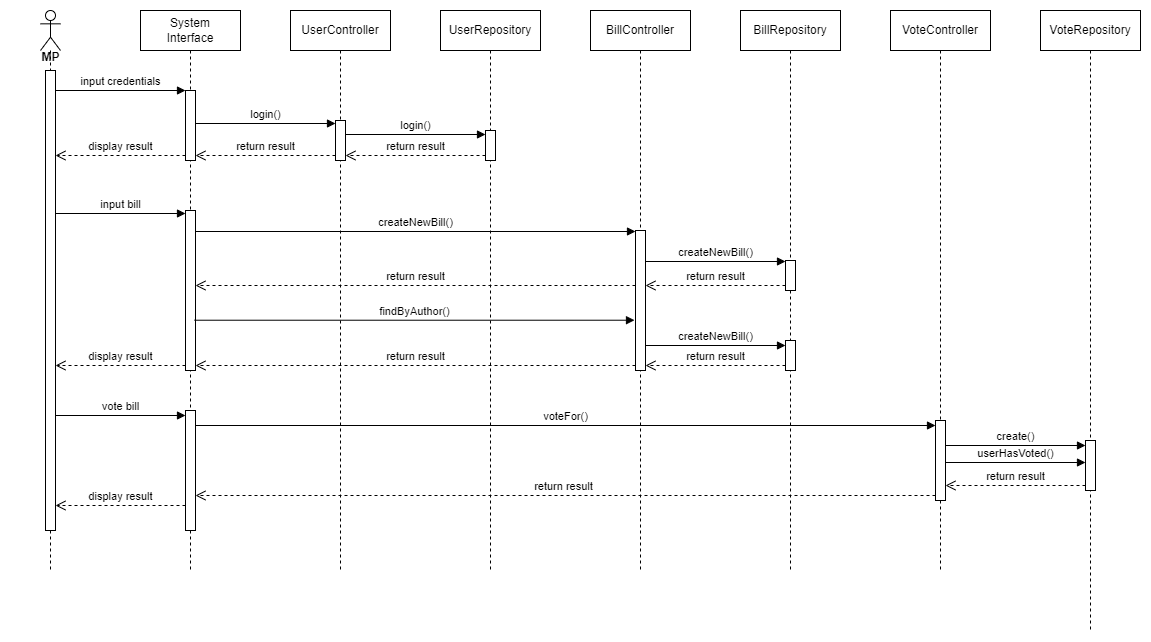

The diagram above was exported from draw.io. Its source (the exported page's mxGraphModel, read from the mxfile embedded in the PNG):
<mxGraphModel dx="1003" dy="583" grid="1" gridSize="10" guides="1" tooltips="1" connect="1" arrows="1" fold="1" page="1" pageScale="1" pageWidth="850" pageHeight="1100" math="0" shadow="0">
  <root>
    <mxCell id="0" />
    <mxCell id="1" parent="0" />
    <mxCell id="qaTfJwd2Is5HsQ_uWrR0-1" value="" style="shape=umlLifeline;perimeter=lifelinePerimeter;whiteSpace=wrap;html=1;container=1;dropTarget=0;collapsible=0;recursiveResize=0;outlineConnect=0;portConstraint=eastwest;newEdgeStyle={&quot;curved&quot;:0,&quot;rounded&quot;:0};participant=umlActor;" parent="1" vertex="1">
      <mxGeometry x="150" y="90" width="20" height="560" as="geometry" />
    </mxCell>
    <mxCell id="ICGuzP3V4i8K89JFIkeo-1" value="" style="html=1;points=[[0,0,0,0,5],[0,1,0,0,-5],[1,0,0,0,5],[1,1,0,0,-5]];perimeter=orthogonalPerimeter;outlineConnect=0;targetShapes=umlLifeline;portConstraint=eastwest;newEdgeStyle={&quot;curved&quot;:0,&quot;rounded&quot;:0};" vertex="1" parent="qaTfJwd2Is5HsQ_uWrR0-1">
      <mxGeometry x="5" y="60" width="10" height="460" as="geometry" />
    </mxCell>
    <mxCell id="qaTfJwd2Is5HsQ_uWrR0-2" value="System&lt;br&gt;Interface" style="shape=umlLifeline;perimeter=lifelinePerimeter;whiteSpace=wrap;html=1;container=1;dropTarget=0;collapsible=0;recursiveResize=0;outlineConnect=0;portConstraint=eastwest;newEdgeStyle={&quot;curved&quot;:0,&quot;rounded&quot;:0};" parent="1" vertex="1">
      <mxGeometry x="250" y="90" width="100" height="560" as="geometry" />
    </mxCell>
    <mxCell id="ICGuzP3V4i8K89JFIkeo-2" value="" style="html=1;points=[[0,0,0,0,5],[0,1,0,0,-5],[1,0,0,0,5],[1,1,0,0,-5]];perimeter=orthogonalPerimeter;outlineConnect=0;targetShapes=umlLifeline;portConstraint=eastwest;newEdgeStyle={&quot;curved&quot;:0,&quot;rounded&quot;:0};" vertex="1" parent="qaTfJwd2Is5HsQ_uWrR0-2">
      <mxGeometry x="45" y="80" width="10" height="70" as="geometry" />
    </mxCell>
    <mxCell id="ICGuzP3V4i8K89JFIkeo-12" value="" style="html=1;points=[[0,0,0,0,5],[0,1,0,0,-5],[1,0,0,0,5],[1,1,0,0,-5]];perimeter=orthogonalPerimeter;outlineConnect=0;targetShapes=umlLifeline;portConstraint=eastwest;newEdgeStyle={&quot;curved&quot;:0,&quot;rounded&quot;:0};" vertex="1" parent="qaTfJwd2Is5HsQ_uWrR0-2">
      <mxGeometry x="45" y="200" width="10" height="160" as="geometry" />
    </mxCell>
    <mxCell id="ICGuzP3V4i8K89JFIkeo-32" value="" style="html=1;points=[[0,0,0,0,5],[0,1,0,0,-5],[1,0,0,0,5],[1,1,0,0,-5]];perimeter=orthogonalPerimeter;outlineConnect=0;targetShapes=umlLifeline;portConstraint=eastwest;newEdgeStyle={&quot;curved&quot;:0,&quot;rounded&quot;:0};" vertex="1" parent="qaTfJwd2Is5HsQ_uWrR0-2">
      <mxGeometry x="45" y="400" width="10" height="120" as="geometry" />
    </mxCell>
    <mxCell id="qaTfJwd2Is5HsQ_uWrR0-3" value="UserController" style="shape=umlLifeline;perimeter=lifelinePerimeter;whiteSpace=wrap;html=1;container=1;dropTarget=0;collapsible=0;recursiveResize=0;outlineConnect=0;portConstraint=eastwest;newEdgeStyle={&quot;curved&quot;:0,&quot;rounded&quot;:0};" parent="1" vertex="1">
      <mxGeometry x="400" y="90" width="100" height="560" as="geometry" />
    </mxCell>
    <mxCell id="ICGuzP3V4i8K89JFIkeo-4" value="" style="html=1;points=[[0,0,0,0,5],[0,1,0,0,-5],[1,0,0,0,5],[1,1,0,0,-5]];perimeter=orthogonalPerimeter;outlineConnect=0;targetShapes=umlLifeline;portConstraint=eastwest;newEdgeStyle={&quot;curved&quot;:0,&quot;rounded&quot;:0};" vertex="1" parent="qaTfJwd2Is5HsQ_uWrR0-3">
      <mxGeometry x="45" y="110" width="10" height="40" as="geometry" />
    </mxCell>
    <mxCell id="qaTfJwd2Is5HsQ_uWrR0-4" value="UserRepository" style="shape=umlLifeline;perimeter=lifelinePerimeter;whiteSpace=wrap;html=1;container=1;dropTarget=0;collapsible=0;recursiveResize=0;outlineConnect=0;portConstraint=eastwest;newEdgeStyle={&quot;curved&quot;:0,&quot;rounded&quot;:0};" parent="1" vertex="1">
      <mxGeometry x="550" y="90" width="100" height="560" as="geometry" />
    </mxCell>
    <mxCell id="ICGuzP3V4i8K89JFIkeo-6" value="" style="html=1;points=[[0,0,0,0,5],[0,1,0,0,-5],[1,0,0,0,5],[1,1,0,0,-5]];perimeter=orthogonalPerimeter;outlineConnect=0;targetShapes=umlLifeline;portConstraint=eastwest;newEdgeStyle={&quot;curved&quot;:0,&quot;rounded&quot;:0};" vertex="1" parent="qaTfJwd2Is5HsQ_uWrR0-4">
      <mxGeometry x="45" y="120" width="10" height="30" as="geometry" />
    </mxCell>
    <mxCell id="ICGuzP3V4i8K89JFIkeo-3" value="input credentials" style="html=1;verticalAlign=bottom;endArrow=block;curved=0;rounded=0;" edge="1" parent="1">
      <mxGeometry width="80" relative="1" as="geometry">
        <mxPoint x="165" y="170" as="sourcePoint" />
        <mxPoint x="295" y="170" as="targetPoint" />
      </mxGeometry>
    </mxCell>
    <mxCell id="ICGuzP3V4i8K89JFIkeo-5" value="login()" style="html=1;verticalAlign=bottom;endArrow=block;curved=0;rounded=0;" edge="1" parent="1">
      <mxGeometry width="80" relative="1" as="geometry">
        <mxPoint x="305" y="203" as="sourcePoint" />
        <mxPoint x="445" y="203" as="targetPoint" />
      </mxGeometry>
    </mxCell>
    <mxCell id="ICGuzP3V4i8K89JFIkeo-7" value="login()" style="html=1;verticalAlign=bottom;endArrow=block;curved=0;rounded=0;" edge="1" parent="1">
      <mxGeometry width="80" relative="1" as="geometry">
        <mxPoint x="455" y="214" as="sourcePoint" />
        <mxPoint x="595" y="214" as="targetPoint" />
      </mxGeometry>
    </mxCell>
    <mxCell id="ICGuzP3V4i8K89JFIkeo-8" value="return result" style="html=1;verticalAlign=bottom;endArrow=open;dashed=1;endSize=8;curved=0;rounded=0;exitX=0;exitY=1;exitDx=0;exitDy=-5;exitPerimeter=0;" edge="1" parent="1" source="ICGuzP3V4i8K89JFIkeo-6" target="ICGuzP3V4i8K89JFIkeo-4">
      <mxGeometry relative="1" as="geometry">
        <mxPoint x="595" y="234" as="sourcePoint" />
        <mxPoint x="515" y="234" as="targetPoint" />
      </mxGeometry>
    </mxCell>
    <mxCell id="ICGuzP3V4i8K89JFIkeo-9" value="return result" style="html=1;verticalAlign=bottom;endArrow=open;dashed=1;endSize=8;curved=0;rounded=0;exitX=0;exitY=1;exitDx=0;exitDy=-5;exitPerimeter=0;entryX=1;entryY=1;entryDx=0;entryDy=-5;entryPerimeter=0;" edge="1" parent="1" source="ICGuzP3V4i8K89JFIkeo-4" target="ICGuzP3V4i8K89JFIkeo-2">
      <mxGeometry relative="1" as="geometry">
        <mxPoint x="440" y="230" as="sourcePoint" />
        <mxPoint x="300" y="230" as="targetPoint" />
      </mxGeometry>
    </mxCell>
    <mxCell id="ICGuzP3V4i8K89JFIkeo-10" value="display result" style="html=1;verticalAlign=bottom;endArrow=open;dashed=1;endSize=8;curved=0;rounded=0;exitX=0;exitY=1;exitDx=0;exitDy=-5;exitPerimeter=0;" edge="1" parent="1" source="ICGuzP3V4i8K89JFIkeo-2" target="ICGuzP3V4i8K89JFIkeo-1">
      <mxGeometry relative="1" as="geometry">
        <mxPoint x="290" y="230" as="sourcePoint" />
        <mxPoint x="160" y="230" as="targetPoint" />
      </mxGeometry>
    </mxCell>
    <mxCell id="ICGuzP3V4i8K89JFIkeo-13" value="input bill" style="html=1;verticalAlign=bottom;endArrow=block;curved=0;rounded=0;" edge="1" parent="1">
      <mxGeometry width="80" relative="1" as="geometry">
        <mxPoint x="165" y="293" as="sourcePoint" />
        <mxPoint x="295" y="293" as="targetPoint" />
      </mxGeometry>
    </mxCell>
    <mxCell id="ICGuzP3V4i8K89JFIkeo-14" value="BillController" style="shape=umlLifeline;perimeter=lifelinePerimeter;whiteSpace=wrap;html=1;container=1;dropTarget=0;collapsible=0;recursiveResize=0;outlineConnect=0;portConstraint=eastwest;newEdgeStyle={&quot;curved&quot;:0,&quot;rounded&quot;:0};" vertex="1" parent="1">
      <mxGeometry x="700" y="90" width="100" height="560" as="geometry" />
    </mxCell>
    <mxCell id="ICGuzP3V4i8K89JFIkeo-16" value="" style="html=1;points=[[0,0,0,0,5],[0,1,0,0,-5],[1,0,0,0,5],[1,1,0,0,-5]];perimeter=orthogonalPerimeter;outlineConnect=0;targetShapes=umlLifeline;portConstraint=eastwest;newEdgeStyle={&quot;curved&quot;:0,&quot;rounded&quot;:0};" vertex="1" parent="ICGuzP3V4i8K89JFIkeo-14">
      <mxGeometry x="45" y="220" width="10" height="140" as="geometry" />
    </mxCell>
    <mxCell id="ICGuzP3V4i8K89JFIkeo-15" value="BillRepository" style="shape=umlLifeline;perimeter=lifelinePerimeter;whiteSpace=wrap;html=1;container=1;dropTarget=0;collapsible=0;recursiveResize=0;outlineConnect=0;portConstraint=eastwest;newEdgeStyle={&quot;curved&quot;:0,&quot;rounded&quot;:0};" vertex="1" parent="1">
      <mxGeometry x="850" y="90" width="100" height="560" as="geometry" />
    </mxCell>
    <mxCell id="ICGuzP3V4i8K89JFIkeo-18" value="" style="html=1;points=[[0,0,0,0,5],[0,1,0,0,-5],[1,0,0,0,5],[1,1,0,0,-5]];perimeter=orthogonalPerimeter;outlineConnect=0;targetShapes=umlLifeline;portConstraint=eastwest;newEdgeStyle={&quot;curved&quot;:0,&quot;rounded&quot;:0};" vertex="1" parent="ICGuzP3V4i8K89JFIkeo-15">
      <mxGeometry x="45" y="250" width="10" height="30" as="geometry" />
    </mxCell>
    <mxCell id="ICGuzP3V4i8K89JFIkeo-23" value="" style="html=1;points=[[0,0,0,0,5],[0,1,0,0,-5],[1,0,0,0,5],[1,1,0,0,-5]];perimeter=orthogonalPerimeter;outlineConnect=0;targetShapes=umlLifeline;portConstraint=eastwest;newEdgeStyle={&quot;curved&quot;:0,&quot;rounded&quot;:0};" vertex="1" parent="ICGuzP3V4i8K89JFIkeo-15">
      <mxGeometry x="45" y="330" width="10" height="30" as="geometry" />
    </mxCell>
    <mxCell id="ICGuzP3V4i8K89JFIkeo-17" value="createNewBill()" style="html=1;verticalAlign=bottom;endArrow=block;curved=0;rounded=0;" edge="1" parent="1">
      <mxGeometry width="80" relative="1" as="geometry">
        <mxPoint x="305" y="311" as="sourcePoint" />
        <mxPoint x="745.0000000000002" y="311" as="targetPoint" />
      </mxGeometry>
    </mxCell>
    <mxCell id="ICGuzP3V4i8K89JFIkeo-19" value="createNewBill()" style="html=1;verticalAlign=bottom;endArrow=block;curved=0;rounded=0;" edge="1" parent="1">
      <mxGeometry width="80" relative="1" as="geometry">
        <mxPoint x="755.0000000000002" y="341" as="sourcePoint" />
        <mxPoint x="895" y="341" as="targetPoint" />
      </mxGeometry>
    </mxCell>
    <mxCell id="ICGuzP3V4i8K89JFIkeo-20" value="return result" style="html=1;verticalAlign=bottom;endArrow=open;dashed=1;endSize=8;curved=0;rounded=0;exitX=0;exitY=1;exitDx=0;exitDy=-5;exitPerimeter=0;" edge="1" parent="1" source="ICGuzP3V4i8K89JFIkeo-18" target="ICGuzP3V4i8K89JFIkeo-16">
      <mxGeometry relative="1" as="geometry">
        <mxPoint x="900" y="360" as="sourcePoint" />
        <mxPoint x="760" y="360" as="targetPoint" />
      </mxGeometry>
    </mxCell>
    <mxCell id="ICGuzP3V4i8K89JFIkeo-21" value="return result" style="html=1;verticalAlign=bottom;endArrow=open;dashed=1;endSize=8;curved=0;rounded=0;exitX=0;exitY=1;exitDx=0;exitDy=-5;exitPerimeter=0;" edge="1" parent="1">
      <mxGeometry relative="1" as="geometry">
        <mxPoint x="745.0000000000002" y="365" as="sourcePoint" />
        <mxPoint x="305" y="365" as="targetPoint" />
      </mxGeometry>
    </mxCell>
    <mxCell id="ICGuzP3V4i8K89JFIkeo-22" value="findByAuthor()" style="html=1;verticalAlign=bottom;endArrow=block;curved=0;rounded=0;" edge="1" parent="1">
      <mxGeometry width="80" relative="1" as="geometry">
        <mxPoint x="304" y="399.72" as="sourcePoint" />
        <mxPoint x="744.0000000000002" y="399.72" as="targetPoint" />
      </mxGeometry>
    </mxCell>
    <mxCell id="ICGuzP3V4i8K89JFIkeo-24" value="createNewBill()" style="html=1;verticalAlign=bottom;endArrow=block;curved=0;rounded=0;entryX=0;entryY=0;entryDx=0;entryDy=5;entryPerimeter=0;" edge="1" parent="1" source="ICGuzP3V4i8K89JFIkeo-16" target="ICGuzP3V4i8K89JFIkeo-23">
      <mxGeometry width="80" relative="1" as="geometry">
        <mxPoint x="750.0000000000002" y="424.72" as="sourcePoint" />
        <mxPoint x="890" y="424.72" as="targetPoint" />
      </mxGeometry>
    </mxCell>
    <mxCell id="ICGuzP3V4i8K89JFIkeo-25" value="return result" style="html=1;verticalAlign=bottom;endArrow=open;dashed=1;endSize=8;curved=0;rounded=0;exitX=0;exitY=1;exitDx=0;exitDy=-5;exitPerimeter=0;entryX=1;entryY=1;entryDx=0;entryDy=-5;entryPerimeter=0;" edge="1" parent="1" source="ICGuzP3V4i8K89JFIkeo-23" target="ICGuzP3V4i8K89JFIkeo-16">
      <mxGeometry x="0.0041" relative="1" as="geometry">
        <mxPoint x="890" y="450" as="sourcePoint" />
        <mxPoint x="750" y="450" as="targetPoint" />
        <mxPoint as="offset" />
      </mxGeometry>
    </mxCell>
    <mxCell id="ICGuzP3V4i8K89JFIkeo-26" value="return result" style="html=1;verticalAlign=bottom;endArrow=open;dashed=1;endSize=8;curved=0;rounded=0;exitX=0;exitY=1;exitDx=0;exitDy=-5;exitPerimeter=0;entryX=1;entryY=1;entryDx=0;entryDy=-5;entryPerimeter=0;" edge="1" parent="1" source="ICGuzP3V4i8K89JFIkeo-16" target="ICGuzP3V4i8K89JFIkeo-12">
      <mxGeometry relative="1" as="geometry">
        <mxPoint x="750.0000000000002" y="440" as="sourcePoint" />
        <mxPoint x="310" y="440" as="targetPoint" />
      </mxGeometry>
    </mxCell>
    <mxCell id="ICGuzP3V4i8K89JFIkeo-27" value="display result" style="html=1;verticalAlign=bottom;endArrow=open;dashed=1;endSize=8;curved=0;rounded=0;exitX=0;exitY=1;exitDx=0;exitDy=-5;exitPerimeter=0;" edge="1" parent="1" source="ICGuzP3V4i8K89JFIkeo-12" target="ICGuzP3V4i8K89JFIkeo-1">
      <mxGeometry relative="1" as="geometry">
        <mxPoint x="300" y="440" as="sourcePoint" />
        <mxPoint x="170" y="440" as="targetPoint" />
      </mxGeometry>
    </mxCell>
    <mxCell id="ICGuzP3V4i8K89JFIkeo-28" value="VoteController" style="shape=umlLifeline;perimeter=lifelinePerimeter;whiteSpace=wrap;html=1;container=1;dropTarget=0;collapsible=0;recursiveResize=0;outlineConnect=0;portConstraint=eastwest;newEdgeStyle={&quot;curved&quot;:0,&quot;rounded&quot;:0};" vertex="1" parent="1">
      <mxGeometry x="1000" y="90" width="100" height="560" as="geometry" />
    </mxCell>
    <mxCell id="ICGuzP3V4i8K89JFIkeo-29" value="" style="html=1;points=[[0,0,0,0,5],[0,1,0,0,-5],[1,0,0,0,5],[1,1,0,0,-5]];perimeter=orthogonalPerimeter;outlineConnect=0;targetShapes=umlLifeline;portConstraint=eastwest;newEdgeStyle={&quot;curved&quot;:0,&quot;rounded&quot;:0};" vertex="1" parent="ICGuzP3V4i8K89JFIkeo-28">
      <mxGeometry x="45" y="410" width="10" height="80" as="geometry" />
    </mxCell>
    <mxCell id="ICGuzP3V4i8K89JFIkeo-30" value="VoteRepository" style="shape=umlLifeline;perimeter=lifelinePerimeter;whiteSpace=wrap;html=1;container=1;dropTarget=0;collapsible=0;recursiveResize=0;outlineConnect=0;portConstraint=eastwest;newEdgeStyle={&quot;curved&quot;:0,&quot;rounded&quot;:0};" vertex="1" parent="1">
      <mxGeometry x="1150" y="90" width="100" height="620" as="geometry" />
    </mxCell>
    <mxCell id="ICGuzP3V4i8K89JFIkeo-31" value="" style="html=1;points=[[0,0,0,0,5],[0,1,0,0,-5],[1,0,0,0,5],[1,1,0,0,-5]];perimeter=orthogonalPerimeter;outlineConnect=0;targetShapes=umlLifeline;portConstraint=eastwest;newEdgeStyle={&quot;curved&quot;:0,&quot;rounded&quot;:0};" vertex="1" parent="ICGuzP3V4i8K89JFIkeo-30">
      <mxGeometry x="45" y="430" width="10" height="50" as="geometry" />
    </mxCell>
    <mxCell id="ICGuzP3V4i8K89JFIkeo-33" value="vote bill" style="html=1;verticalAlign=bottom;endArrow=block;curved=0;rounded=0;entryX=0;entryY=0;entryDx=0;entryDy=5;entryPerimeter=0;" edge="1" parent="1" source="ICGuzP3V4i8K89JFIkeo-1" target="ICGuzP3V4i8K89JFIkeo-32">
      <mxGeometry width="80" relative="1" as="geometry">
        <mxPoint x="170" y="500" as="sourcePoint" />
        <mxPoint x="300" y="500" as="targetPoint" />
      </mxGeometry>
    </mxCell>
    <mxCell id="ICGuzP3V4i8K89JFIkeo-34" value="voteFor()" style="html=1;verticalAlign=bottom;endArrow=block;curved=0;rounded=0;entryX=0;entryY=0;entryDx=0;entryDy=5;entryPerimeter=0;" edge="1" parent="1" source="ICGuzP3V4i8K89JFIkeo-32" target="ICGuzP3V4i8K89JFIkeo-29">
      <mxGeometry width="80" relative="1" as="geometry">
        <mxPoint x="310" y="510" as="sourcePoint" />
        <mxPoint x="750.0000000000002" y="510" as="targetPoint" />
      </mxGeometry>
    </mxCell>
    <mxCell id="ICGuzP3V4i8K89JFIkeo-36" value="create()" style="html=1;verticalAlign=bottom;endArrow=block;curved=0;rounded=0;entryX=0;entryY=0;entryDx=0;entryDy=5;entryPerimeter=0;" edge="1" parent="1" source="ICGuzP3V4i8K89JFIkeo-29" target="ICGuzP3V4i8K89JFIkeo-31">
      <mxGeometry width="80" relative="1" as="geometry">
        <mxPoint x="1050" y="530" as="sourcePoint" />
        <mxPoint x="1190" y="530" as="targetPoint" />
      </mxGeometry>
    </mxCell>
    <mxCell id="ICGuzP3V4i8K89JFIkeo-37" value="userHasVoted()" style="html=1;verticalAlign=bottom;endArrow=block;curved=0;rounded=0;" edge="1" parent="1" target="ICGuzP3V4i8K89JFIkeo-31">
      <mxGeometry width="80" relative="1" as="geometry">
        <mxPoint x="1055" y="542" as="sourcePoint" />
        <mxPoint x="1190" y="540" as="targetPoint" />
      </mxGeometry>
    </mxCell>
    <mxCell id="ICGuzP3V4i8K89JFIkeo-38" value="return result" style="html=1;verticalAlign=bottom;endArrow=open;dashed=1;endSize=8;curved=0;rounded=0;exitX=0;exitY=1;exitDx=0;exitDy=-5;exitPerimeter=0;" edge="1" parent="1" source="ICGuzP3V4i8K89JFIkeo-31" target="ICGuzP3V4i8K89JFIkeo-29">
      <mxGeometry x="0.0041" relative="1" as="geometry">
        <mxPoint x="1200" y="570" as="sourcePoint" />
        <mxPoint x="1060" y="570" as="targetPoint" />
        <mxPoint as="offset" />
      </mxGeometry>
    </mxCell>
    <mxCell id="ICGuzP3V4i8K89JFIkeo-39" value="return result" style="html=1;verticalAlign=bottom;endArrow=open;dashed=1;endSize=8;curved=0;rounded=0;exitX=0;exitY=1;exitDx=0;exitDy=-5;exitPerimeter=0;" edge="1" parent="1" source="ICGuzP3V4i8K89JFIkeo-29" target="ICGuzP3V4i8K89JFIkeo-32">
      <mxGeometry x="0.0041" relative="1" as="geometry">
        <mxPoint x="1040" y="570" as="sourcePoint" />
        <mxPoint x="900" y="570" as="targetPoint" />
        <mxPoint as="offset" />
      </mxGeometry>
    </mxCell>
    <mxCell id="ICGuzP3V4i8K89JFIkeo-40" value="display result" style="html=1;verticalAlign=bottom;endArrow=open;dashed=1;endSize=8;curved=0;rounded=0;" edge="1" parent="1">
      <mxGeometry relative="1" as="geometry">
        <mxPoint x="295" y="585" as="sourcePoint" />
        <mxPoint x="165" y="585" as="targetPoint" />
      </mxGeometry>
    </mxCell>
    <mxCell id="ICGuzP3V4i8K89JFIkeo-41" value="MP" style="text;align=center;fontStyle=1;verticalAlign=middle;spacingLeft=3;spacingRight=3;strokeColor=none;rotatable=0;points=[[0,0.5],[1,0.5]];portConstraint=eastwest;html=1;" vertex="1" parent="1">
      <mxGeometry x="120" y="124" width="80" height="26" as="geometry" />
    </mxCell>
  </root>
</mxGraphModel>